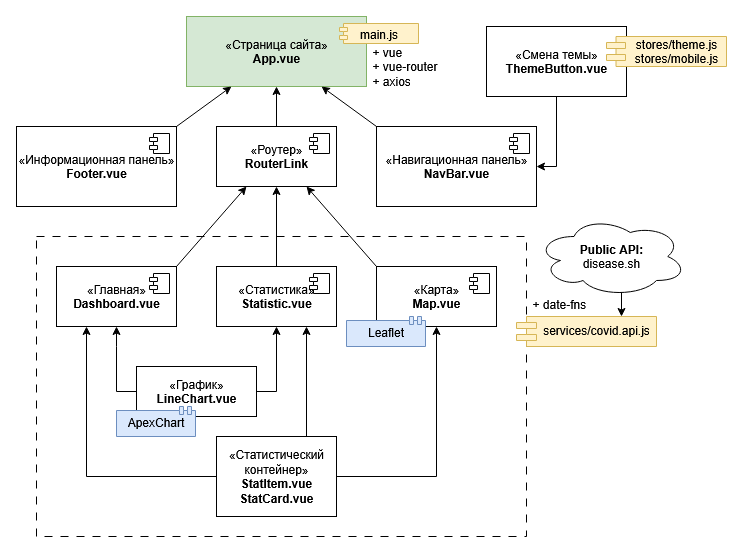

The diagram above was exported from draw.io. Its source (the exported page's mxGraphModel, read from the mxfile embedded in the PNG):
<mxGraphModel dx="1042" dy="659" grid="1" gridSize="10" guides="1" tooltips="1" connect="1" arrows="1" fold="1" page="1" pageScale="1" pageWidth="827" pageHeight="1169" math="0" shadow="0">
  <root>
    <mxCell id="0" />
    <mxCell id="1" parent="0" />
    <mxCell id="CB3DuxHhB2KaNCTFFxKB-54" value="" style="rounded=0;whiteSpace=wrap;html=1;fillColor=none;dashed=1;dashPattern=8 8;" parent="1" vertex="1">
      <mxGeometry x="60" y="250" width="490" height="300" as="geometry" />
    </mxCell>
    <mxCell id="CB3DuxHhB2KaNCTFFxKB-1" value="«Страница сайта»&lt;br&gt;&lt;b&gt;App.vue&lt;/b&gt;" style="html=1;dropTarget=0;whiteSpace=wrap;fillColor=#d5e8d4;strokeColor=#82b366;" parent="1" vertex="1">
      <mxGeometry x="210" y="30" width="180" height="70" as="geometry" />
    </mxCell>
    <mxCell id="CB3DuxHhB2KaNCTFFxKB-2" value="main.js" style="shape=module;jettyWidth=8;jettyHeight=4;fillColor=#fff2cc;strokeColor=#d6b656;" parent="CB3DuxHhB2KaNCTFFxKB-1" vertex="1">
      <mxGeometry x="1" width="79" height="20" relative="1" as="geometry">
        <mxPoint x="-27" y="7" as="offset" />
      </mxGeometry>
    </mxCell>
    <mxCell id="CB3DuxHhB2KaNCTFFxKB-30" style="edgeStyle=orthogonalEdgeStyle;rounded=0;orthogonalLoop=1;jettySize=auto;html=1;exitX=0.5;exitY=0;exitDx=0;exitDy=0;entryX=0.5;entryY=1;entryDx=0;entryDy=0;" parent="1" source="CB3DuxHhB2KaNCTFFxKB-3" target="CB3DuxHhB2KaNCTFFxKB-1" edge="1">
      <mxGeometry relative="1" as="geometry" />
    </mxCell>
    <mxCell id="CB3DuxHhB2KaNCTFFxKB-3" value="«Роутер»&lt;br&gt;&lt;b&gt;RouterLink&lt;/b&gt;" style="html=1;dropTarget=0;whiteSpace=wrap;" parent="1" vertex="1">
      <mxGeometry x="240" y="140" width="120" height="60" as="geometry" />
    </mxCell>
    <mxCell id="CB3DuxHhB2KaNCTFFxKB-4" value="" style="shape=module;jettyWidth=8;jettyHeight=4;" parent="CB3DuxHhB2KaNCTFFxKB-3" vertex="1">
      <mxGeometry x="1" width="20" height="20" relative="1" as="geometry">
        <mxPoint x="-27" y="7" as="offset" />
      </mxGeometry>
    </mxCell>
    <mxCell id="qRULUB48sCRfikNsVOeV-1" style="rounded=0;orthogonalLoop=1;jettySize=auto;html=1;exitX=1;exitY=0;exitDx=0;exitDy=0;entryX=0.25;entryY=1;entryDx=0;entryDy=0;" edge="1" parent="1" source="CB3DuxHhB2KaNCTFFxKB-5" target="CB3DuxHhB2KaNCTFFxKB-1">
      <mxGeometry relative="1" as="geometry" />
    </mxCell>
    <mxCell id="CB3DuxHhB2KaNCTFFxKB-5" value="«Информационная панель»&lt;br&gt;&lt;b&gt;Footer.vue&lt;/b&gt;" style="html=1;dropTarget=0;whiteSpace=wrap;" parent="1" vertex="1">
      <mxGeometry x="40" y="140" width="160" height="80" as="geometry" />
    </mxCell>
    <mxCell id="CB3DuxHhB2KaNCTFFxKB-6" value="" style="shape=module;jettyWidth=8;jettyHeight=4;" parent="CB3DuxHhB2KaNCTFFxKB-5" vertex="1">
      <mxGeometry x="1" width="20" height="20" relative="1" as="geometry">
        <mxPoint x="-27" y="7" as="offset" />
      </mxGeometry>
    </mxCell>
    <mxCell id="qRULUB48sCRfikNsVOeV-2" style="rounded=0;orthogonalLoop=1;jettySize=auto;html=1;exitX=0;exitY=0;exitDx=0;exitDy=0;entryX=0.75;entryY=1;entryDx=0;entryDy=0;" edge="1" parent="1" source="CB3DuxHhB2KaNCTFFxKB-7" target="CB3DuxHhB2KaNCTFFxKB-1">
      <mxGeometry relative="1" as="geometry" />
    </mxCell>
    <mxCell id="CB3DuxHhB2KaNCTFFxKB-7" value="«Навигационная панель»&lt;br&gt;&lt;b&gt;NavBar.vue&lt;/b&gt;" style="html=1;dropTarget=0;whiteSpace=wrap;" parent="1" vertex="1">
      <mxGeometry x="400" y="140" width="160" height="80" as="geometry" />
    </mxCell>
    <mxCell id="CB3DuxHhB2KaNCTFFxKB-8" value="" style="shape=module;jettyWidth=8;jettyHeight=4;" parent="CB3DuxHhB2KaNCTFFxKB-7" vertex="1">
      <mxGeometry x="1" width="20" height="20" relative="1" as="geometry">
        <mxPoint x="-27" y="7" as="offset" />
      </mxGeometry>
    </mxCell>
    <mxCell id="CB3DuxHhB2KaNCTFFxKB-35" style="edgeStyle=orthogonalEdgeStyle;rounded=0;orthogonalLoop=1;jettySize=auto;html=1;exitX=0.5;exitY=0;exitDx=0;exitDy=0;entryX=0.5;entryY=1;entryDx=0;entryDy=0;" parent="1" source="CB3DuxHhB2KaNCTFFxKB-9" target="CB3DuxHhB2KaNCTFFxKB-3" edge="1">
      <mxGeometry relative="1" as="geometry" />
    </mxCell>
    <mxCell id="CB3DuxHhB2KaNCTFFxKB-9" value="«Статистика»&lt;br&gt;&lt;b&gt;Statistic.vue&lt;/b&gt;" style="html=1;dropTarget=0;whiteSpace=wrap;" parent="1" vertex="1">
      <mxGeometry x="240" y="280" width="120" height="60" as="geometry" />
    </mxCell>
    <mxCell id="CB3DuxHhB2KaNCTFFxKB-10" value="" style="shape=module;jettyWidth=8;jettyHeight=4;" parent="CB3DuxHhB2KaNCTFFxKB-9" vertex="1">
      <mxGeometry x="1" width="20" height="20" relative="1" as="geometry">
        <mxPoint x="-27" y="7" as="offset" />
      </mxGeometry>
    </mxCell>
    <mxCell id="CB3DuxHhB2KaNCTFFxKB-34" style="rounded=0;orthogonalLoop=1;jettySize=auto;html=1;exitX=0;exitY=0;exitDx=0;exitDy=0;entryX=0.75;entryY=1;entryDx=0;entryDy=0;" parent="1" source="CB3DuxHhB2KaNCTFFxKB-11" target="CB3DuxHhB2KaNCTFFxKB-3" edge="1">
      <mxGeometry relative="1" as="geometry" />
    </mxCell>
    <mxCell id="CB3DuxHhB2KaNCTFFxKB-11" value="«Карта»&lt;br&gt;&lt;b&gt;Map.vue&lt;/b&gt;" style="html=1;dropTarget=0;whiteSpace=wrap;" parent="1" vertex="1">
      <mxGeometry x="400" y="280" width="120" height="60" as="geometry" />
    </mxCell>
    <mxCell id="CB3DuxHhB2KaNCTFFxKB-12" value="" style="shape=module;jettyWidth=8;jettyHeight=4;" parent="CB3DuxHhB2KaNCTFFxKB-11" vertex="1">
      <mxGeometry x="1" width="20" height="20" relative="1" as="geometry">
        <mxPoint x="-27" y="7" as="offset" />
      </mxGeometry>
    </mxCell>
    <mxCell id="CB3DuxHhB2KaNCTFFxKB-33" style="rounded=0;orthogonalLoop=1;jettySize=auto;html=1;exitX=1;exitY=0;exitDx=0;exitDy=0;entryX=0.25;entryY=1;entryDx=0;entryDy=0;" parent="1" source="CB3DuxHhB2KaNCTFFxKB-13" target="CB3DuxHhB2KaNCTFFxKB-3" edge="1">
      <mxGeometry relative="1" as="geometry" />
    </mxCell>
    <mxCell id="CB3DuxHhB2KaNCTFFxKB-13" value="«Главная»&lt;br&gt;&lt;b&gt;Dashboard.vue&lt;/b&gt;" style="html=1;dropTarget=0;whiteSpace=wrap;" parent="1" vertex="1">
      <mxGeometry x="80" y="280" width="120" height="60" as="geometry" />
    </mxCell>
    <mxCell id="CB3DuxHhB2KaNCTFFxKB-14" value="" style="shape=module;jettyWidth=8;jettyHeight=4;" parent="CB3DuxHhB2KaNCTFFxKB-13" vertex="1">
      <mxGeometry x="1" width="20" height="20" relative="1" as="geometry">
        <mxPoint x="-27" y="7" as="offset" />
      </mxGeometry>
    </mxCell>
    <mxCell id="CB3DuxHhB2KaNCTFFxKB-40" style="edgeStyle=orthogonalEdgeStyle;rounded=0;orthogonalLoop=1;jettySize=auto;html=1;exitX=0;exitY=0.5;exitDx=0;exitDy=0;" parent="1" source="CB3DuxHhB2KaNCTFFxKB-15" edge="1">
      <mxGeometry relative="1" as="geometry">
        <mxPoint x="140" y="340" as="targetPoint" />
      </mxGeometry>
    </mxCell>
    <mxCell id="CB3DuxHhB2KaNCTFFxKB-42" style="edgeStyle=orthogonalEdgeStyle;rounded=0;orthogonalLoop=1;jettySize=auto;html=1;exitX=1;exitY=0.5;exitDx=0;exitDy=0;entryX=0.5;entryY=1;entryDx=0;entryDy=0;" parent="1" source="CB3DuxHhB2KaNCTFFxKB-15" target="CB3DuxHhB2KaNCTFFxKB-9" edge="1">
      <mxGeometry relative="1" as="geometry" />
    </mxCell>
    <mxCell id="CB3DuxHhB2KaNCTFFxKB-15" value="«График»&lt;br&gt;&lt;b&gt;LineChart.vue&lt;/b&gt;" style="html=1;dropTarget=0;whiteSpace=wrap;" parent="1" vertex="1">
      <mxGeometry x="160" y="380" width="120" height="50" as="geometry" />
    </mxCell>
    <mxCell id="CB3DuxHhB2KaNCTFFxKB-16" value="ApexChart" style="shape=module;jettyWidth=8;jettyHeight=4;direction=south;fillColor=#dae8fc;strokeColor=#6c8ebf;" parent="CB3DuxHhB2KaNCTFFxKB-15" vertex="1">
      <mxGeometry x="1" width="79" height="30" relative="1" as="geometry">
        <mxPoint x="-140" y="40" as="offset" />
      </mxGeometry>
    </mxCell>
    <mxCell id="CB3DuxHhB2KaNCTFFxKB-39" style="edgeStyle=orthogonalEdgeStyle;rounded=0;orthogonalLoop=1;jettySize=auto;html=1;exitX=1;exitY=0.5;exitDx=0;exitDy=0;entryX=0.5;entryY=1;entryDx=0;entryDy=0;" parent="1" source="CB3DuxHhB2KaNCTFFxKB-21" target="CB3DuxHhB2KaNCTFFxKB-11" edge="1">
      <mxGeometry relative="1" as="geometry" />
    </mxCell>
    <mxCell id="CB3DuxHhB2KaNCTFFxKB-59" style="edgeStyle=orthogonalEdgeStyle;rounded=0;orthogonalLoop=1;jettySize=auto;html=1;exitX=0.75;exitY=0;exitDx=0;exitDy=0;entryX=0.75;entryY=1;entryDx=0;entryDy=0;" parent="1" source="CB3DuxHhB2KaNCTFFxKB-21" target="CB3DuxHhB2KaNCTFFxKB-9" edge="1">
      <mxGeometry relative="1" as="geometry" />
    </mxCell>
    <mxCell id="CB3DuxHhB2KaNCTFFxKB-60" style="edgeStyle=orthogonalEdgeStyle;rounded=0;orthogonalLoop=1;jettySize=auto;html=1;exitX=0;exitY=0.5;exitDx=0;exitDy=0;entryX=0.25;entryY=1;entryDx=0;entryDy=0;" parent="1" source="CB3DuxHhB2KaNCTFFxKB-21" target="CB3DuxHhB2KaNCTFFxKB-13" edge="1">
      <mxGeometry relative="1" as="geometry" />
    </mxCell>
    <mxCell id="CB3DuxHhB2KaNCTFFxKB-21" value="«Статистический контейнер»&lt;br&gt;&lt;div&gt;&lt;b&gt;StatItem.vue&lt;/b&gt;&lt;/div&gt;&lt;div&gt;&lt;b&gt;StatCard.vue&lt;/b&gt;&lt;/div&gt;" style="html=1;dropTarget=0;whiteSpace=wrap;" parent="1" vertex="1">
      <mxGeometry x="240" y="450" width="120" height="80" as="geometry" />
    </mxCell>
    <mxCell id="CB3DuxHhB2KaNCTFFxKB-22" value="Leaflet" style="shape=module;jettyWidth=8;jettyHeight=4;direction=south;fillColor=#dae8fc;strokeColor=#6c8ebf;" parent="CB3DuxHhB2KaNCTFFxKB-21" vertex="1">
      <mxGeometry x="1" width="79" height="30" relative="1" as="geometry">
        <mxPoint x="10" y="-120" as="offset" />
      </mxGeometry>
    </mxCell>
    <mxCell id="qRULUB48sCRfikNsVOeV-4" style="edgeStyle=orthogonalEdgeStyle;rounded=0;orthogonalLoop=1;jettySize=auto;html=1;exitX=0.5;exitY=1;exitDx=0;exitDy=0;entryX=1;entryY=0.5;entryDx=0;entryDy=0;" edge="1" parent="1" source="CB3DuxHhB2KaNCTFFxKB-23" target="CB3DuxHhB2KaNCTFFxKB-7">
      <mxGeometry relative="1" as="geometry" />
    </mxCell>
    <mxCell id="CB3DuxHhB2KaNCTFFxKB-23" value="«Смена темы»&lt;br&gt;&lt;b&gt;ThemeButton.vue&lt;/b&gt;" style="html=1;dropTarget=0;whiteSpace=wrap;" parent="1" vertex="1">
      <mxGeometry x="510" y="40" width="140" height="70" as="geometry" />
    </mxCell>
    <mxCell id="CB3DuxHhB2KaNCTFFxKB-51" value="&lt;div&gt;stores/theme.js&lt;/div&gt;&lt;div&gt;stores/mobile.js&lt;/div&gt;" style="shape=module;align=center;spacingLeft=20;align=center;verticalAlign=middle;whiteSpace=wrap;html=1;jettyWidth=19;jettyHeight=6;fillColor=#fff2cc;strokeColor=#d6b656;" parent="1" vertex="1">
      <mxGeometry x="630" y="50" width="120" height="30" as="geometry" />
    </mxCell>
    <mxCell id="VUbbE_UvO5rq-D_68dyQ-1" style="edgeStyle=orthogonalEdgeStyle;rounded=0;orthogonalLoop=1;jettySize=auto;html=1;exitX=0.55;exitY=0.95;exitDx=0;exitDy=0;exitPerimeter=0;entryX=0.75;entryY=0;entryDx=0;entryDy=0;" parent="1" source="CB3DuxHhB2KaNCTFFxKB-53" target="CB3DuxHhB2KaNCTFFxKB-55" edge="1">
      <mxGeometry relative="1" as="geometry" />
    </mxCell>
    <mxCell id="CB3DuxHhB2KaNCTFFxKB-53" value="&lt;div&gt;&lt;b&gt;Public API:&lt;/b&gt;&lt;/div&gt;&lt;div&gt;disease.sh&lt;/div&gt;" style="ellipse;shape=cloud;whiteSpace=wrap;html=1;" parent="1" vertex="1">
      <mxGeometry x="560" y="230" width="150" height="80" as="geometry" />
    </mxCell>
    <mxCell id="CB3DuxHhB2KaNCTFFxKB-55" value="services/covid.api.js" style="shape=module;align=left;spacingLeft=20;align=center;verticalAlign=top;whiteSpace=wrap;html=1;jettyWidth=20;jettyHeight=6;fillColor=#fff2cc;strokeColor=#d6b656;" parent="1" vertex="1">
      <mxGeometry x="540" y="330" width="140" height="30" as="geometry" />
    </mxCell>
    <mxCell id="VUbbE_UvO5rq-D_68dyQ-7" value="+ vue&lt;br&gt;+ vue-router&lt;br&gt;+ axios" style="text;strokeColor=none;fillColor=none;align=left;verticalAlign=top;spacingLeft=4;spacingRight=4;overflow=hidden;rotatable=0;points=[[0,0.5],[1,0.5]];portConstraint=eastwest;whiteSpace=wrap;html=1;" parent="1" vertex="1">
      <mxGeometry x="390" y="52" width="100" height="58" as="geometry" />
    </mxCell>
    <mxCell id="VUbbE_UvO5rq-D_68dyQ-8" value="+ date-fns" style="text;strokeColor=none;fillColor=none;align=left;verticalAlign=top;spacingLeft=4;spacingRight=4;overflow=hidden;rotatable=0;points=[[0,0.5],[1,0.5]];portConstraint=eastwest;whiteSpace=wrap;html=1;" parent="1" vertex="1">
      <mxGeometry x="550" y="304" width="100" height="26" as="geometry" />
    </mxCell>
  </root>
</mxGraphModel>